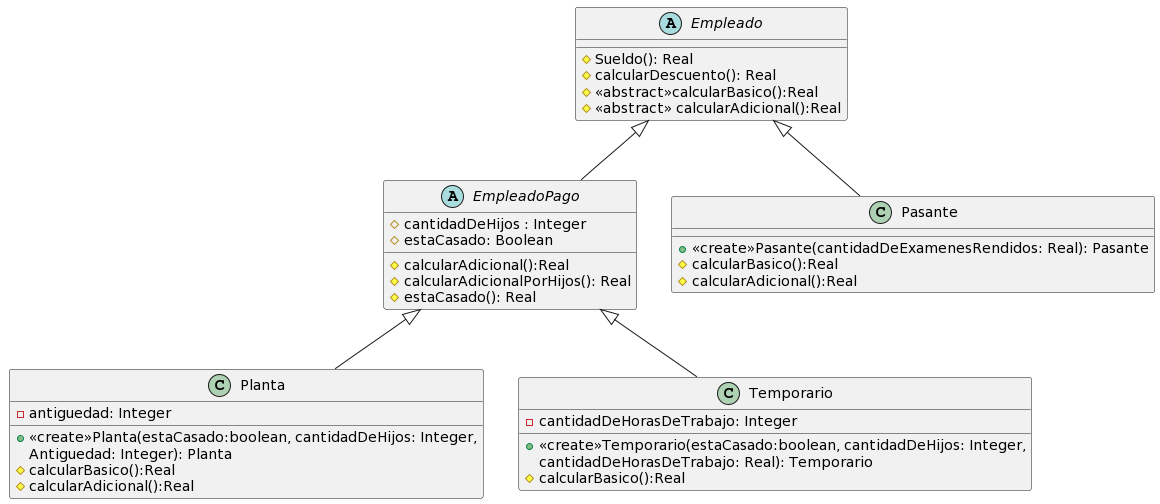

The diagram above was rendered by PlantUML. Its source (embedded in the PNG):
@startuml
abstract class Empleado{
 #Sueldo(): Real
 #calcularDescuento(): Real
 # <<abstract>>calcularBasico():Real
 # <<abstract>> calcularAdicional():Real
}
abstract class EmpleadoPago{
 #cantidadDeHijos : Integer
 #estaCasado: Boolean
 #calcularAdicional():Real
 #calcularAdicionalPorHijos(): Real
 #estaCasado(): Real

}
class Planta{
 - antiguedad: Integer
 + <<create>>Planta(estaCasado:boolean, cantidadDeHijos: Integer,
 Antiguedad: Integer): Planta
 #calcularBasico():Real
 #calcularAdicional():Real
}
class Temporario{
 -cantidadDeHorasDeTrabajo: Integer
 + <<create>>Temporario(estaCasado:boolean, cantidadDeHijos: Integer,
 cantidadDeHorasDeTrabajo: Real): Temporario
 #calcularBasico():Real

}

class Pasante{
 +<<create>>Pasante(cantidadDeExamenesRendidos: Real): Pasante
 #calcularBasico():Real
 #calcularAdicional():Real

}


EmpleadoPago<|-- Planta 
EmpleadoPago<|-- Temporario
Empleado <|-- Pasante
Empleado <|-- EmpleadoPago
@enduml